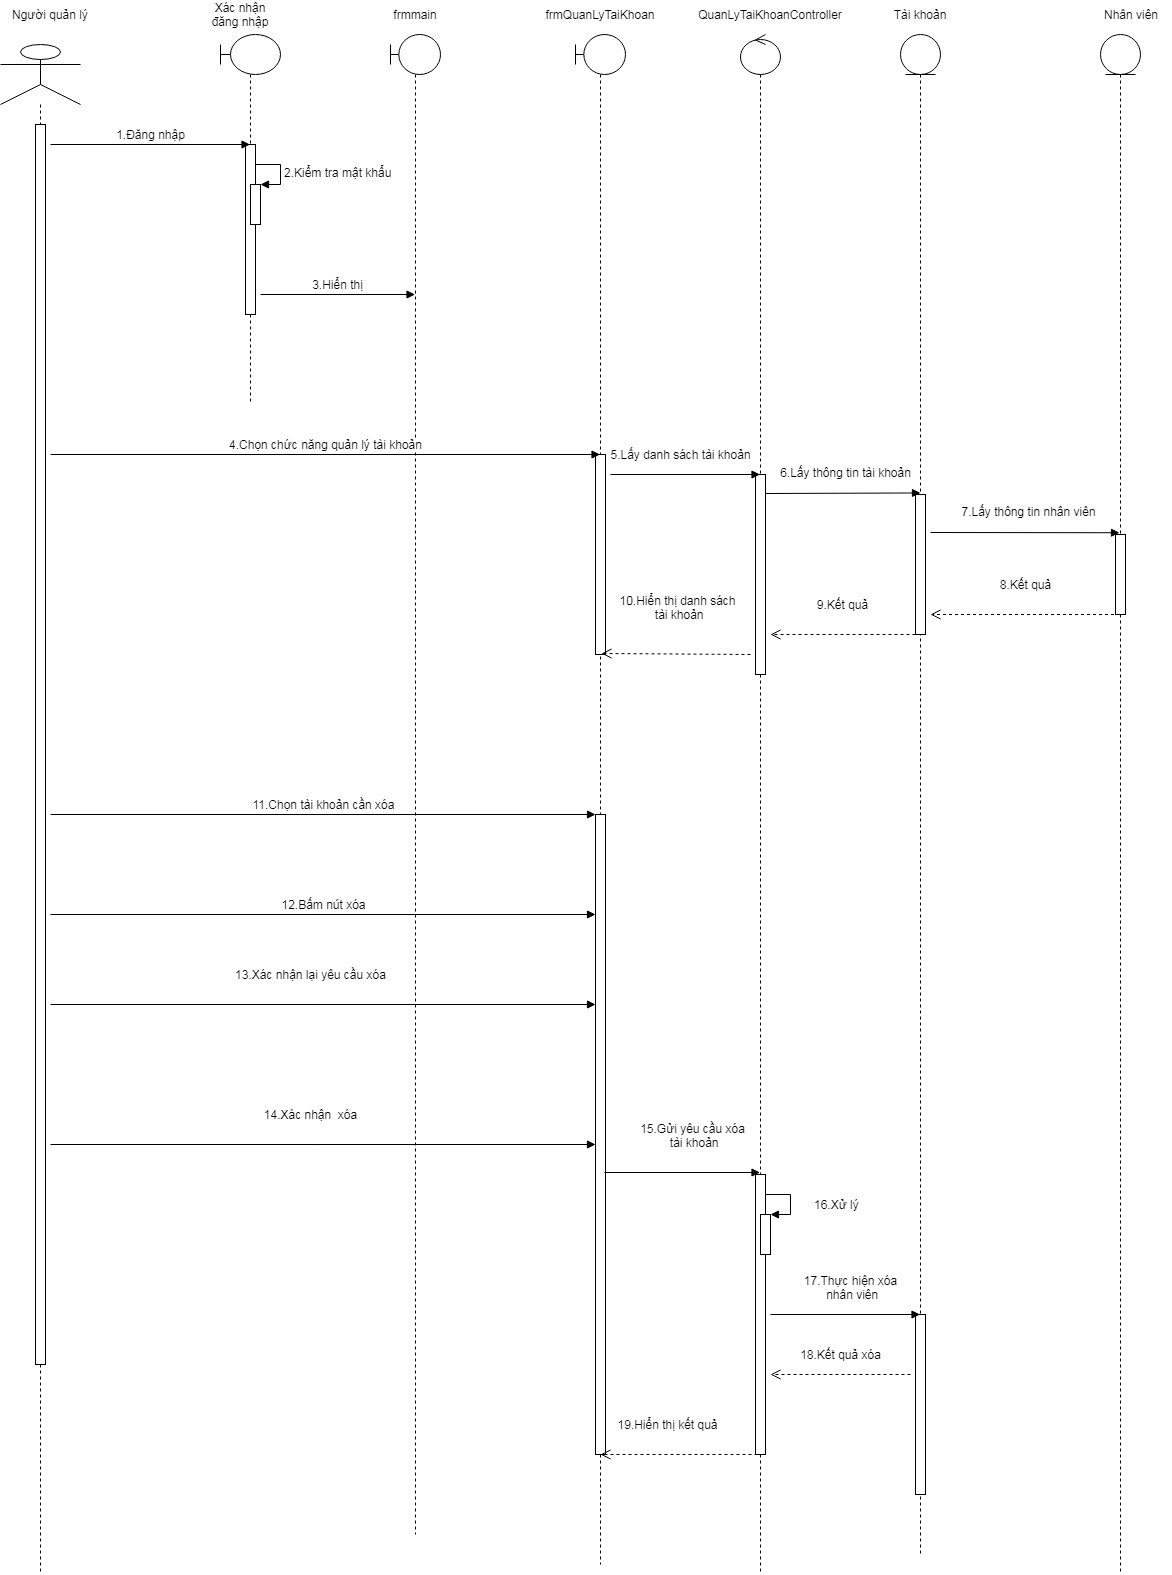

The diagram above was exported from draw.io. Its source (the exported page's mxGraphModel, read from the mxfile embedded in the PNG):
<mxGraphModel dx="1422" dy="747" grid="1" gridSize="10" guides="1" tooltips="1" connect="1" arrows="1" fold="1" page="1" pageScale="1" pageWidth="827" pageHeight="1169" math="0" shadow="0">
  <root>
    <mxCell id="0" />
    <mxCell id="1" parent="0" />
    <mxCell id="6rkhe11Sm9h8tEuoMd1A-1" value="" style="shape=umlLifeline;participant=umlActor;perimeter=lifelinePerimeter;whiteSpace=wrap;html=1;container=1;collapsible=0;recursiveResize=0;verticalAlign=top;spacingTop=36;outlineConnect=0;size=60;" vertex="1" parent="1">
      <mxGeometry x="130" y="110" width="80" height="1530" as="geometry" />
    </mxCell>
    <mxCell id="6rkhe11Sm9h8tEuoMd1A-2" value="" style="html=1;points=[];perimeter=orthogonalPerimeter;" vertex="1" parent="6rkhe11Sm9h8tEuoMd1A-1">
      <mxGeometry x="35" y="80" width="10" height="1240" as="geometry" />
    </mxCell>
    <mxCell id="6rkhe11Sm9h8tEuoMd1A-3" value="" style="shape=umlLifeline;participant=umlBoundary;perimeter=lifelinePerimeter;whiteSpace=wrap;html=1;container=1;collapsible=0;recursiveResize=0;verticalAlign=top;spacingTop=36;outlineConnect=0;" vertex="1" parent="1">
      <mxGeometry x="350" y="100" width="60" height="370" as="geometry" />
    </mxCell>
    <mxCell id="6rkhe11Sm9h8tEuoMd1A-4" value="" style="html=1;points=[];perimeter=orthogonalPerimeter;" vertex="1" parent="6rkhe11Sm9h8tEuoMd1A-3">
      <mxGeometry x="25" y="110" width="10" height="170" as="geometry" />
    </mxCell>
    <mxCell id="6rkhe11Sm9h8tEuoMd1A-5" value="" style="html=1;points=[];perimeter=orthogonalPerimeter;" vertex="1" parent="6rkhe11Sm9h8tEuoMd1A-3">
      <mxGeometry x="30" y="150" width="10" height="40" as="geometry" />
    </mxCell>
    <mxCell id="6rkhe11Sm9h8tEuoMd1A-6" value="&lt;font style=&quot;font-size: 12px&quot;&gt;2.Kiểm tra mật khẩu&lt;/font&gt;" style="edgeStyle=orthogonalEdgeStyle;html=1;align=left;spacingLeft=2;endArrow=block;rounded=0;entryX=1;entryY=0;" edge="1" parent="6rkhe11Sm9h8tEuoMd1A-3" target="6rkhe11Sm9h8tEuoMd1A-5">
      <mxGeometry relative="1" as="geometry">
        <mxPoint x="35" y="130" as="sourcePoint" />
        <Array as="points">
          <mxPoint x="60" y="130" />
        </Array>
      </mxGeometry>
    </mxCell>
    <mxCell id="6rkhe11Sm9h8tEuoMd1A-7" value="" style="shape=umlLifeline;participant=umlBoundary;perimeter=lifelinePerimeter;whiteSpace=wrap;html=1;container=1;collapsible=0;recursiveResize=0;verticalAlign=top;spacingTop=36;outlineConnect=0;" vertex="1" parent="1">
      <mxGeometry x="520" y="100" width="50" height="1500" as="geometry" />
    </mxCell>
    <mxCell id="6rkhe11Sm9h8tEuoMd1A-8" value="" style="shape=umlLifeline;participant=umlEntity;perimeter=lifelinePerimeter;whiteSpace=wrap;html=1;container=1;collapsible=0;recursiveResize=0;verticalAlign=top;spacingTop=36;outlineConnect=0;" vertex="1" parent="1">
      <mxGeometry x="1030" y="100" width="40" height="1520" as="geometry" />
    </mxCell>
    <mxCell id="6rkhe11Sm9h8tEuoMd1A-9" value="" style="html=1;points=[];perimeter=orthogonalPerimeter;" vertex="1" parent="6rkhe11Sm9h8tEuoMd1A-8">
      <mxGeometry x="15" y="460" width="10" height="140" as="geometry" />
    </mxCell>
    <mxCell id="6rkhe11Sm9h8tEuoMd1A-10" value="" style="html=1;points=[];perimeter=orthogonalPerimeter;" vertex="1" parent="6rkhe11Sm9h8tEuoMd1A-8">
      <mxGeometry x="15" y="1280" width="10" height="180" as="geometry" />
    </mxCell>
    <mxCell id="6rkhe11Sm9h8tEuoMd1A-11" value="" style="shape=umlLifeline;participant=umlControl;perimeter=lifelinePerimeter;whiteSpace=wrap;html=1;container=1;collapsible=0;recursiveResize=0;verticalAlign=top;spacingTop=36;outlineConnect=0;" vertex="1" parent="1">
      <mxGeometry x="870" y="100" width="40" height="1540" as="geometry" />
    </mxCell>
    <mxCell id="6rkhe11Sm9h8tEuoMd1A-12" value="" style="html=1;points=[];perimeter=orthogonalPerimeter;" vertex="1" parent="6rkhe11Sm9h8tEuoMd1A-11">
      <mxGeometry x="15" y="440" width="10" height="200" as="geometry" />
    </mxCell>
    <mxCell id="6rkhe11Sm9h8tEuoMd1A-13" value="" style="html=1;points=[];perimeter=orthogonalPerimeter;" vertex="1" parent="6rkhe11Sm9h8tEuoMd1A-11">
      <mxGeometry x="15" y="1140" width="10" height="280" as="geometry" />
    </mxCell>
    <mxCell id="6rkhe11Sm9h8tEuoMd1A-14" value="" style="html=1;points=[];perimeter=orthogonalPerimeter;" vertex="1" parent="6rkhe11Sm9h8tEuoMd1A-11">
      <mxGeometry x="20" y="1180" width="10" height="40" as="geometry" />
    </mxCell>
    <mxCell id="6rkhe11Sm9h8tEuoMd1A-15" value="&lt;font style=&quot;font-size: 12px&quot;&gt;16.Xử lý&lt;/font&gt;" style="edgeStyle=orthogonalEdgeStyle;html=1;align=left;spacingLeft=2;endArrow=block;rounded=0;entryX=1;entryY=0;" edge="1" parent="6rkhe11Sm9h8tEuoMd1A-11" target="6rkhe11Sm9h8tEuoMd1A-14">
      <mxGeometry x="0.0769" y="20" relative="1" as="geometry">
        <mxPoint x="25" y="1160" as="sourcePoint" />
        <Array as="points">
          <mxPoint x="50" y="1160" />
        </Array>
        <mxPoint as="offset" />
      </mxGeometry>
    </mxCell>
    <mxCell id="6rkhe11Sm9h8tEuoMd1A-16" value="Người quản lý" style="text;html=1;strokeColor=none;fillColor=none;align=center;verticalAlign=middle;whiteSpace=wrap;rounded=0;" vertex="1" parent="1">
      <mxGeometry x="140" y="70" width="80" height="20" as="geometry" />
    </mxCell>
    <mxCell id="6rkhe11Sm9h8tEuoMd1A-17" value="Xác nhận đăng nhập" style="text;html=1;strokeColor=none;fillColor=none;align=center;verticalAlign=middle;whiteSpace=wrap;rounded=0;" vertex="1" parent="1">
      <mxGeometry x="330" y="70" width="80" height="20" as="geometry" />
    </mxCell>
    <mxCell id="6rkhe11Sm9h8tEuoMd1A-18" value="frmmain" style="text;html=1;strokeColor=none;fillColor=none;align=center;verticalAlign=middle;whiteSpace=wrap;rounded=0;" vertex="1" parent="1">
      <mxGeometry x="505" y="70" width="80" height="20" as="geometry" />
    </mxCell>
    <mxCell id="6rkhe11Sm9h8tEuoMd1A-19" value="frmQuanLyTaiKhoan" style="text;html=1;strokeColor=none;fillColor=none;align=center;verticalAlign=middle;whiteSpace=wrap;rounded=0;" vertex="1" parent="1">
      <mxGeometry x="690" y="70" width="80" height="20" as="geometry" />
    </mxCell>
    <mxCell id="6rkhe11Sm9h8tEuoMd1A-20" value="Tài khoản" style="text;html=1;strokeColor=none;fillColor=none;align=center;verticalAlign=middle;whiteSpace=wrap;rounded=0;" vertex="1" parent="1">
      <mxGeometry x="1010" y="70" width="80" height="20" as="geometry" />
    </mxCell>
    <mxCell id="6rkhe11Sm9h8tEuoMd1A-21" value="" style="shape=umlLifeline;participant=umlBoundary;perimeter=lifelinePerimeter;whiteSpace=wrap;html=1;container=1;collapsible=0;recursiveResize=0;verticalAlign=top;spacingTop=36;outlineConnect=0;" vertex="1" parent="1">
      <mxGeometry x="705" y="100" width="50" height="1530" as="geometry" />
    </mxCell>
    <mxCell id="6rkhe11Sm9h8tEuoMd1A-22" value="" style="html=1;points=[];perimeter=orthogonalPerimeter;" vertex="1" parent="6rkhe11Sm9h8tEuoMd1A-21">
      <mxGeometry x="20" y="420" width="10" height="200" as="geometry" />
    </mxCell>
    <mxCell id="6rkhe11Sm9h8tEuoMd1A-23" value="" style="html=1;points=[];perimeter=orthogonalPerimeter;" vertex="1" parent="6rkhe11Sm9h8tEuoMd1A-21">
      <mxGeometry x="20" y="780" width="10" height="640" as="geometry" />
    </mxCell>
    <mxCell id="6rkhe11Sm9h8tEuoMd1A-24" value="QuanLyTaiKhoanController" style="text;html=1;strokeColor=none;fillColor=none;align=center;verticalAlign=middle;whiteSpace=wrap;rounded=0;" vertex="1" parent="1">
      <mxGeometry x="860" y="70" width="80" height="20" as="geometry" />
    </mxCell>
    <mxCell id="6rkhe11Sm9h8tEuoMd1A-25" value="&lt;font style=&quot;font-size: 12px&quot;&gt;1.Đăng nhập&lt;/font&gt;" style="html=1;verticalAlign=bottom;endArrow=block;" edge="1" parent="1" target="6rkhe11Sm9h8tEuoMd1A-3">
      <mxGeometry width="80" relative="1" as="geometry">
        <mxPoint x="180" y="210" as="sourcePoint" />
        <mxPoint x="260" y="210" as="targetPoint" />
      </mxGeometry>
    </mxCell>
    <mxCell id="6rkhe11Sm9h8tEuoMd1A-26" value="&lt;font style=&quot;font-size: 12px&quot;&gt;3.Hiển thị&lt;/font&gt;" style="html=1;verticalAlign=bottom;endArrow=block;" edge="1" parent="1" target="6rkhe11Sm9h8tEuoMd1A-7">
      <mxGeometry width="80" relative="1" as="geometry">
        <mxPoint x="390" y="360" as="sourcePoint" />
        <mxPoint x="460" y="360" as="targetPoint" />
      </mxGeometry>
    </mxCell>
    <mxCell id="6rkhe11Sm9h8tEuoMd1A-27" value="&lt;font style=&quot;font-size: 12px&quot;&gt;4.Chọn chức năng quản lý tài khoản&lt;/font&gt;" style="html=1;verticalAlign=bottom;endArrow=block;" edge="1" parent="1" target="6rkhe11Sm9h8tEuoMd1A-21">
      <mxGeometry width="80" relative="1" as="geometry">
        <mxPoint x="180" y="520" as="sourcePoint" />
        <mxPoint x="250" y="520" as="targetPoint" />
      </mxGeometry>
    </mxCell>
    <mxCell id="6rkhe11Sm9h8tEuoMd1A-28" value="&lt;font style=&quot;font-size: 12px&quot;&gt;5.Lấy danh sách tài khoản&lt;/font&gt;" style="html=1;verticalAlign=bottom;endArrow=block;" edge="1" parent="1" target="6rkhe11Sm9h8tEuoMd1A-11">
      <mxGeometry x="-0.0635" y="10" width="80" relative="1" as="geometry">
        <mxPoint x="740" y="540" as="sourcePoint" />
        <mxPoint x="820" y="540" as="targetPoint" />
        <mxPoint as="offset" />
      </mxGeometry>
    </mxCell>
    <mxCell id="6rkhe11Sm9h8tEuoMd1A-29" value="&lt;font style=&quot;font-size: 12px&quot;&gt;6.Lấy thông tin tài khoản&lt;/font&gt;" style="html=1;verticalAlign=bottom;endArrow=block;entryX=0.5;entryY=-0.011;entryDx=0;entryDy=0;entryPerimeter=0;" edge="1" parent="1" target="6rkhe11Sm9h8tEuoMd1A-9">
      <mxGeometry x="0.0355" y="11" width="80" relative="1" as="geometry">
        <mxPoint x="895" y="559" as="sourcePoint" />
        <mxPoint x="1040" y="560" as="targetPoint" />
        <mxPoint as="offset" />
      </mxGeometry>
    </mxCell>
    <mxCell id="6rkhe11Sm9h8tEuoMd1A-30" value="&lt;font style=&quot;font-size: 12px&quot;&gt;9.Kết quả&lt;/font&gt;" style="html=1;verticalAlign=bottom;endArrow=open;dashed=1;endSize=8;exitX=0;exitY=1;exitDx=0;exitDy=0;exitPerimeter=0;" edge="1" parent="1" source="6rkhe11Sm9h8tEuoMd1A-9">
      <mxGeometry y="-20" relative="1" as="geometry">
        <mxPoint x="1040" y="700" as="sourcePoint" />
        <mxPoint x="900" y="700" as="targetPoint" />
        <mxPoint as="offset" />
      </mxGeometry>
    </mxCell>
    <mxCell id="6rkhe11Sm9h8tEuoMd1A-31" value="&lt;font style=&quot;font-size: 12px&quot;&gt;10.Hiển thị danh sách&lt;br&gt;&lt;font style=&quot;font-size: 12px&quot;&gt;&amp;nbsp;tài khoản&lt;/font&gt;&lt;/font&gt;" style="html=1;verticalAlign=bottom;endArrow=open;dashed=1;endSize=8;entryX=0.6;entryY=0.995;entryDx=0;entryDy=0;entryPerimeter=0;" edge="1" parent="1" target="6rkhe11Sm9h8tEuoMd1A-22">
      <mxGeometry x="-0.0141" y="-30" relative="1" as="geometry">
        <mxPoint x="880" y="720" as="sourcePoint" />
        <mxPoint x="740" y="720" as="targetPoint" />
        <mxPoint as="offset" />
      </mxGeometry>
    </mxCell>
    <mxCell id="6rkhe11Sm9h8tEuoMd1A-32" value="&lt;span style=&quot;font-size: 12px&quot;&gt;11.Chọn tài khoản cần xóa&lt;/span&gt;" style="html=1;verticalAlign=bottom;endArrow=block;" edge="1" parent="1" target="6rkhe11Sm9h8tEuoMd1A-23">
      <mxGeometry width="80" relative="1" as="geometry">
        <mxPoint x="180" y="880" as="sourcePoint" />
        <mxPoint x="729.5" y="880" as="targetPoint" />
      </mxGeometry>
    </mxCell>
    <mxCell id="6rkhe11Sm9h8tEuoMd1A-33" value="&lt;span style=&quot;font-size: 12px&quot;&gt;12.Bấm nút xóa&lt;/span&gt;" style="html=1;verticalAlign=bottom;endArrow=block;" edge="1" parent="1">
      <mxGeometry width="80" relative="1" as="geometry">
        <mxPoint x="180" y="980" as="sourcePoint" />
        <mxPoint x="725" y="980" as="targetPoint" />
      </mxGeometry>
    </mxCell>
    <mxCell id="6rkhe11Sm9h8tEuoMd1A-34" value="&lt;span style=&quot;font-size: 12px&quot;&gt;13.Xác nhận lại yêu cầu xóa&lt;/span&gt;" style="html=1;verticalAlign=bottom;endArrow=block;" edge="1" parent="1">
      <mxGeometry x="-0.0459" y="20" width="80" relative="1" as="geometry">
        <mxPoint x="180" y="1070" as="sourcePoint" />
        <mxPoint x="725" y="1070" as="targetPoint" />
        <mxPoint as="offset" />
      </mxGeometry>
    </mxCell>
    <mxCell id="6rkhe11Sm9h8tEuoMd1A-35" value="&lt;font style=&quot;font-size: 12px&quot;&gt;&lt;font style=&quot;font-size: 12px&quot;&gt;15.Gửi yêu cầu xóa&lt;br&gt;&lt;/font&gt;&lt;font style=&quot;font-size: 12px&quot;&gt;&amp;nbsp;tài khoản&lt;/font&gt;&lt;/font&gt;" style="html=1;verticalAlign=bottom;endArrow=block;" edge="1" parent="1" target="6rkhe11Sm9h8tEuoMd1A-11">
      <mxGeometry x="0.1268" y="20" width="80" relative="1" as="geometry">
        <mxPoint x="734" y="1238" as="sourcePoint" />
        <mxPoint x="880" y="1238" as="targetPoint" />
        <mxPoint as="offset" />
      </mxGeometry>
    </mxCell>
    <mxCell id="6rkhe11Sm9h8tEuoMd1A-36" value="&lt;font style=&quot;font-size: 12px&quot;&gt;17.Thực hiện xóa&lt;br&gt;&amp;nbsp;nhân viên&lt;/font&gt;" style="html=1;verticalAlign=bottom;endArrow=block;" edge="1" parent="1" target="6rkhe11Sm9h8tEuoMd1A-8">
      <mxGeometry x="0.0702" y="10" width="80" relative="1" as="geometry">
        <mxPoint x="900" y="1380" as="sourcePoint" />
        <mxPoint x="980" y="1380" as="targetPoint" />
        <mxPoint as="offset" />
      </mxGeometry>
    </mxCell>
    <mxCell id="6rkhe11Sm9h8tEuoMd1A-37" value="&lt;font style=&quot;font-size: 12px&quot;&gt;18.Kết quả xóa&lt;/font&gt;" style="html=1;verticalAlign=bottom;endArrow=open;dashed=1;endSize=8;" edge="1" parent="1">
      <mxGeometry y="-10" relative="1" as="geometry">
        <mxPoint x="1040" y="1440" as="sourcePoint" />
        <mxPoint x="900" y="1440" as="targetPoint" />
        <mxPoint as="offset" />
      </mxGeometry>
    </mxCell>
    <mxCell id="6rkhe11Sm9h8tEuoMd1A-38" value="&lt;span style=&quot;font-size: 12px&quot;&gt;19.Hiển thị kết quả&lt;/span&gt;" style="html=1;verticalAlign=bottom;endArrow=open;dashed=1;endSize=8;exitX=0.2;exitY=1;exitDx=0;exitDy=0;exitPerimeter=0;" edge="1" parent="1" source="6rkhe11Sm9h8tEuoMd1A-13">
      <mxGeometry x="0.1429" y="-20" relative="1" as="geometry">
        <mxPoint x="880" y="1520" as="sourcePoint" />
        <mxPoint x="730" y="1520" as="targetPoint" />
        <mxPoint as="offset" />
      </mxGeometry>
    </mxCell>
    <mxCell id="6rkhe11Sm9h8tEuoMd1A-39" value="&lt;span style=&quot;font-size: 12px&quot;&gt;14.Xác nhận&amp;nbsp; xóa&lt;/span&gt;" style="html=1;verticalAlign=bottom;endArrow=block;" edge="1" parent="1">
      <mxGeometry x="-0.0459" y="20" width="80" relative="1" as="geometry">
        <mxPoint x="180" y="1210" as="sourcePoint" />
        <mxPoint x="725" y="1210" as="targetPoint" />
        <mxPoint as="offset" />
      </mxGeometry>
    </mxCell>
    <mxCell id="6rkhe11Sm9h8tEuoMd1A-40" value="" style="shape=umlLifeline;participant=umlEntity;perimeter=lifelinePerimeter;whiteSpace=wrap;html=1;container=1;collapsible=0;recursiveResize=0;verticalAlign=top;spacingTop=36;outlineConnect=0;" vertex="1" parent="1">
      <mxGeometry x="1230" y="100" width="40" height="1540" as="geometry" />
    </mxCell>
    <mxCell id="6rkhe11Sm9h8tEuoMd1A-43" value="Nhân viên" style="text;html=1;strokeColor=none;fillColor=none;align=center;verticalAlign=middle;whiteSpace=wrap;rounded=0;" vertex="1" parent="1">
      <mxGeometry x="1221" y="70" width="80" height="20" as="geometry" />
    </mxCell>
    <mxCell id="6rkhe11Sm9h8tEuoMd1A-44" value="&lt;font style=&quot;font-size: 12px&quot;&gt;7.Lấy thông tin nhân viên&lt;/font&gt;" style="html=1;verticalAlign=bottom;endArrow=block;entryX=0.4;entryY=-0.022;entryDx=0;entryDy=0;entryPerimeter=0;" edge="1" parent="1" target="6rkhe11Sm9h8tEuoMd1A-46">
      <mxGeometry x="0.0355" y="11" width="80" relative="1" as="geometry">
        <mxPoint x="1060" y="598" as="sourcePoint" />
        <mxPoint x="1243" y="601" as="targetPoint" />
        <mxPoint as="offset" />
      </mxGeometry>
    </mxCell>
    <mxCell id="6rkhe11Sm9h8tEuoMd1A-46" value="" style="html=1;points=[];perimeter=orthogonalPerimeter;" vertex="1" parent="1">
      <mxGeometry x="1245" y="600" width="10" height="80" as="geometry" />
    </mxCell>
    <mxCell id="6rkhe11Sm9h8tEuoMd1A-47" value="&lt;font style=&quot;font-size: 12px&quot;&gt;8.Kết quả&lt;/font&gt;" style="html=1;verticalAlign=bottom;endArrow=open;dashed=1;endSize=8;" edge="1" parent="1" source="6rkhe11Sm9h8tEuoMd1A-40">
      <mxGeometry y="-20" relative="1" as="geometry">
        <mxPoint x="1200" y="680" as="sourcePoint" />
        <mxPoint x="1060" y="680" as="targetPoint" />
        <mxPoint as="offset" />
      </mxGeometry>
    </mxCell>
  </root>
</mxGraphModel>